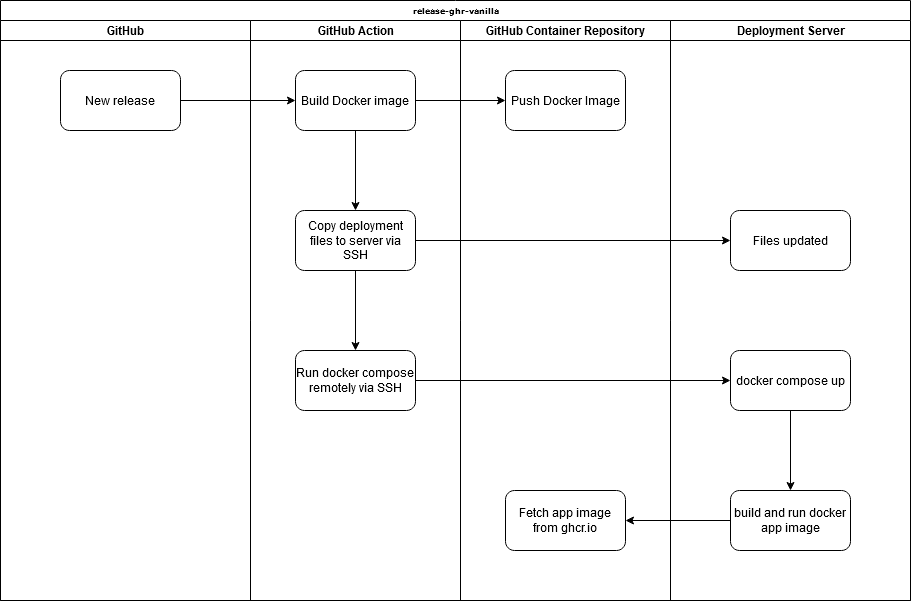

The diagram above was exported from draw.io. Its source (the exported page's mxGraphModel, read from the mxfile embedded in the PNG):
<mxGraphModel dx="1302" dy="752" grid="1" gridSize="10" guides="1" tooltips="1" connect="1" arrows="1" fold="1" page="1" pageScale="1" pageWidth="1100" pageHeight="850" background="#ffffff" math="0" shadow="0">
  <root>
    <mxCell id="0" />
    <mxCell id="1" parent="0" />
    <mxCell id="77e6c97f196da883-1" value="&lt;div&gt;release-ghr-vanilla&lt;/div&gt;" style="swimlane;html=1;childLayout=stackLayout;startSize=20;rounded=0;shadow=0;labelBackgroundColor=none;strokeWidth=1;fontFamily=Verdana;fontSize=8;align=center;" parent="1" vertex="1">
      <mxGeometry x="70" y="40" width="910" height="600" as="geometry" />
    </mxCell>
    <mxCell id="77e6c97f196da883-2" value="GitHub" style="swimlane;html=1;startSize=20;" parent="77e6c97f196da883-1" vertex="1">
      <mxGeometry y="20" width="250" height="580" as="geometry" />
    </mxCell>
    <mxCell id="V-7Lj3-YQmX0xrOZlkHm-10" value="New release" style="rounded=1;whiteSpace=wrap;html=1;" vertex="1" parent="77e6c97f196da883-2">
      <mxGeometry x="60" y="50" width="120" height="60" as="geometry" />
    </mxCell>
    <mxCell id="77e6c97f196da883-39" style="edgeStyle=orthogonalEdgeStyle;rounded=1;html=1;labelBackgroundColor=none;startArrow=none;startFill=0;startSize=5;endArrow=classicThin;endFill=1;endSize=5;jettySize=auto;orthogonalLoop=1;strokeWidth=1;fontFamily=Verdana;fontSize=8" parent="77e6c97f196da883-1" target="77e6c97f196da883-23" edge="1">
      <mxGeometry relative="1" as="geometry">
        <mxPoint x="600" y="690" as="sourcePoint" />
      </mxGeometry>
    </mxCell>
    <mxCell id="77e6c97f196da883-40" style="edgeStyle=orthogonalEdgeStyle;rounded=1;html=1;labelBackgroundColor=none;startArrow=none;startFill=0;startSize=5;endArrow=classicThin;endFill=1;endSize=5;jettySize=auto;orthogonalLoop=1;strokeWidth=1;fontFamily=Verdana;fontSize=8" parent="77e6c97f196da883-1" target="77e6c97f196da883-24" edge="1">
      <mxGeometry relative="1" as="geometry">
        <mxPoint x="770" y="690" as="sourcePoint" />
      </mxGeometry>
    </mxCell>
    <mxCell id="107ba76e4e335f99-1" style="edgeStyle=orthogonalEdgeStyle;rounded=1;html=1;labelBackgroundColor=none;startArrow=none;startFill=0;startSize=5;endArrow=classicThin;endFill=1;endSize=5;jettySize=auto;orthogonalLoop=1;strokeWidth=1;fontFamily=Verdana;fontSize=8" parent="77e6c97f196da883-1" target="77e6c97f196da883-18" edge="1">
      <mxGeometry relative="1" as="geometry">
        <mxPoint x="610" y="450" as="sourcePoint" />
      </mxGeometry>
    </mxCell>
    <mxCell id="107ba76e4e335f99-3" style="edgeStyle=orthogonalEdgeStyle;rounded=1;html=1;labelBackgroundColor=none;startArrow=none;startFill=0;startSize=5;endArrow=classicThin;endFill=1;endSize=5;jettySize=auto;orthogonalLoop=1;strokeColor=#000000;strokeWidth=1;fontFamily=Verdana;fontSize=8;fontColor=#000000;" parent="77e6c97f196da883-1" source="77e6c97f196da883-22" edge="1">
      <mxGeometry relative="1" as="geometry">
        <mxPoint x="610" y="610" as="targetPoint" />
      </mxGeometry>
    </mxCell>
    <mxCell id="77e6c97f196da883-3" value="GitHub Action" style="swimlane;html=1;startSize=20;" parent="77e6c97f196da883-1" vertex="1">
      <mxGeometry x="250" y="20" width="210" height="580" as="geometry" />
    </mxCell>
    <mxCell id="V-7Lj3-YQmX0xrOZlkHm-11" value="Build Docker image" style="whiteSpace=wrap;html=1;rounded=1;" vertex="1" parent="77e6c97f196da883-3">
      <mxGeometry x="45" y="50" width="120" height="60" as="geometry" />
    </mxCell>
    <mxCell id="V-7Lj3-YQmX0xrOZlkHm-6" value="GitHub Container Repository" style="swimlane;html=1;startSize=20;" vertex="1" parent="77e6c97f196da883-1">
      <mxGeometry x="460" y="20" width="210" height="580" as="geometry" />
    </mxCell>
    <mxCell id="V-7Lj3-YQmX0xrOZlkHm-13" value="Push Docker Image" style="whiteSpace=wrap;html=1;rounded=1;" vertex="1" parent="V-7Lj3-YQmX0xrOZlkHm-6">
      <mxGeometry x="45" y="50" width="120" height="60" as="geometry" />
    </mxCell>
    <mxCell id="V-7Lj3-YQmX0xrOZlkHm-25" value="Fetch app image from ghcr.io" style="whiteSpace=wrap;html=1;rounded=1;" vertex="1" parent="V-7Lj3-YQmX0xrOZlkHm-6">
      <mxGeometry x="45" y="470" width="120" height="60" as="geometry" />
    </mxCell>
    <mxCell id="77e6c97f196da883-4" value="Deployment Server" style="swimlane;html=1;startSize=20;" parent="77e6c97f196da883-1" vertex="1">
      <mxGeometry x="670" y="20" width="240" height="580" as="geometry" />
    </mxCell>
    <mxCell id="V-7Lj3-YQmX0xrOZlkHm-17" value="Files updated" style="whiteSpace=wrap;html=1;rounded=1;" vertex="1" parent="77e6c97f196da883-4">
      <mxGeometry x="60" y="190" width="120" height="60" as="geometry" />
    </mxCell>
    <mxCell id="V-7Lj3-YQmX0xrOZlkHm-21" value="docker compose up" style="whiteSpace=wrap;html=1;rounded=1;" vertex="1" parent="77e6c97f196da883-4">
      <mxGeometry x="60" y="330" width="120" height="60" as="geometry" />
    </mxCell>
    <mxCell id="V-7Lj3-YQmX0xrOZlkHm-9" value="" style="edgeStyle=orthogonalEdgeStyle;rounded=0;orthogonalLoop=1;jettySize=auto;html=1;" edge="1" parent="77e6c97f196da883-1" target="V-7Lj3-YQmX0xrOZlkHm-8">
      <mxGeometry relative="1" as="geometry">
        <mxPoint x="180" y="99.99999999999989" as="sourcePoint" />
      </mxGeometry>
    </mxCell>
    <mxCell id="V-7Lj3-YQmX0xrOZlkHm-12" value="" style="edgeStyle=orthogonalEdgeStyle;rounded=0;orthogonalLoop=1;jettySize=auto;html=1;" edge="1" parent="77e6c97f196da883-1" source="V-7Lj3-YQmX0xrOZlkHm-10" target="V-7Lj3-YQmX0xrOZlkHm-11">
      <mxGeometry relative="1" as="geometry" />
    </mxCell>
    <mxCell id="V-7Lj3-YQmX0xrOZlkHm-14" value="" style="edgeStyle=orthogonalEdgeStyle;rounded=0;orthogonalLoop=1;jettySize=auto;html=1;" edge="1" parent="77e6c97f196da883-1" source="V-7Lj3-YQmX0xrOZlkHm-11" target="V-7Lj3-YQmX0xrOZlkHm-13">
      <mxGeometry relative="1" as="geometry" />
    </mxCell>
    <mxCell id="V-7Lj3-YQmX0xrOZlkHm-18" value="" style="edgeStyle=orthogonalEdgeStyle;rounded=0;orthogonalLoop=1;jettySize=auto;html=1;" edge="1" parent="1" source="V-7Lj3-YQmX0xrOZlkHm-15" target="V-7Lj3-YQmX0xrOZlkHm-17">
      <mxGeometry relative="1" as="geometry" />
    </mxCell>
    <mxCell id="V-7Lj3-YQmX0xrOZlkHm-20" value="" style="edgeStyle=orthogonalEdgeStyle;rounded=0;orthogonalLoop=1;jettySize=auto;html=1;" edge="1" parent="1" source="V-7Lj3-YQmX0xrOZlkHm-15" target="V-7Lj3-YQmX0xrOZlkHm-19">
      <mxGeometry relative="1" as="geometry" />
    </mxCell>
    <mxCell id="V-7Lj3-YQmX0xrOZlkHm-15" value="Copy deployment files to server via SSH" style="whiteSpace=wrap;html=1;rounded=1;" vertex="1" parent="1">
      <mxGeometry x="365" y="250" width="120" height="60" as="geometry" />
    </mxCell>
    <mxCell id="V-7Lj3-YQmX0xrOZlkHm-16" value="" style="edgeStyle=orthogonalEdgeStyle;rounded=0;orthogonalLoop=1;jettySize=auto;html=1;" edge="1" parent="1" source="V-7Lj3-YQmX0xrOZlkHm-11" target="V-7Lj3-YQmX0xrOZlkHm-15">
      <mxGeometry relative="1" as="geometry" />
    </mxCell>
    <mxCell id="V-7Lj3-YQmX0xrOZlkHm-22" value="" style="edgeStyle=orthogonalEdgeStyle;rounded=0;orthogonalLoop=1;jettySize=auto;html=1;" edge="1" parent="1" source="V-7Lj3-YQmX0xrOZlkHm-19" target="V-7Lj3-YQmX0xrOZlkHm-21">
      <mxGeometry relative="1" as="geometry" />
    </mxCell>
    <mxCell id="V-7Lj3-YQmX0xrOZlkHm-19" value="Run docker compose remotely via SSH" style="whiteSpace=wrap;html=1;rounded=1;" vertex="1" parent="1">
      <mxGeometry x="365" y="390" width="120" height="60" as="geometry" />
    </mxCell>
    <mxCell id="V-7Lj3-YQmX0xrOZlkHm-26" value="" style="edgeStyle=orthogonalEdgeStyle;rounded=0;orthogonalLoop=1;jettySize=auto;html=1;" edge="1" parent="1" source="V-7Lj3-YQmX0xrOZlkHm-23" target="V-7Lj3-YQmX0xrOZlkHm-25">
      <mxGeometry relative="1" as="geometry" />
    </mxCell>
    <mxCell id="V-7Lj3-YQmX0xrOZlkHm-23" value="build and run docker app image" style="whiteSpace=wrap;html=1;rounded=1;" vertex="1" parent="1">
      <mxGeometry x="800" y="530" width="120" height="60" as="geometry" />
    </mxCell>
    <mxCell id="V-7Lj3-YQmX0xrOZlkHm-24" value="" style="edgeStyle=orthogonalEdgeStyle;rounded=0;orthogonalLoop=1;jettySize=auto;html=1;" edge="1" parent="1" source="V-7Lj3-YQmX0xrOZlkHm-21" target="V-7Lj3-YQmX0xrOZlkHm-23">
      <mxGeometry relative="1" as="geometry" />
    </mxCell>
  </root>
</mxGraphModel>